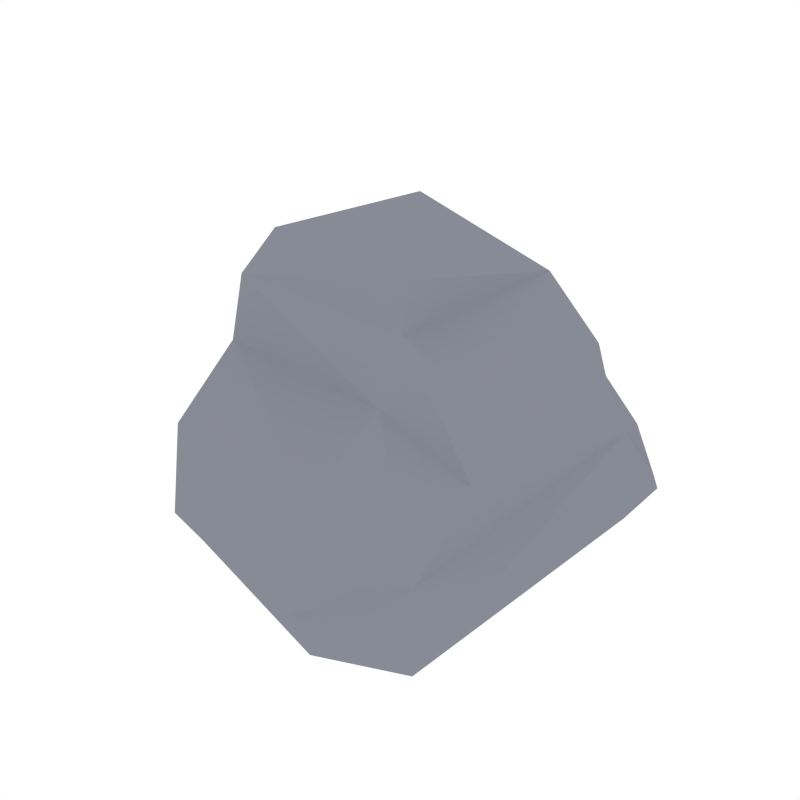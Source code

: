 # Source: Rock_3.blend  (saved by Blender 2.79.0; exported with 4.5.12 LTS)
import bpy
from mathutils import Matrix  # noqa: F401  (used for matrix-valued properties, if any)

bpy.ops.wm.read_factory_settings(use_empty=True)
scene = bpy.context.scene
scene.name = 'Scene'

# ---- collections
col_collection_1 = bpy.data.collections.new('Collection 1'); scene.collection.children.link(col_collection_1)

# ---- materials (node trees are filled in below, after node groups)
mat_rock = bpy.data.materials.new('Rock')
mat_rock.alpha_threshold = 0.0
mat_rock.diffuse_color = (0.2442, 0.2583, 0.3032, 1.0)
mat_rock.roughness = 0.5

# ---- material node trees

# ---- world
world_world = bpy.data.worlds.new('World'); scene.world = world_world
world_world.color = (1.0, 1.0, 1.0)
world_world.use_sun_shadow = False
world_world.sun_shadow_jitter_overblur = 0.0
world_world.cycles.sampling_method = 'NONE'
world_world.cycles.sample_map_resolution = 256

# ---- meshes
me_cube_017 = bpy.data.meshes.new('Cube.017')
me_cube_017.from_pydata([(-0.4383, 0.224, -0.08281), (-0.3028, 0.2057, 0.4722), (0.2247, 0.224, -0.08281), (0.1719, 0.1485, 0.3192), (-0.3751, -0.3811, -0.08281), (-0.3227, -0.2787, 0.4615), (0.1943, -0.424, -0.08281), (0.1719, -0.2042, 0.3047), (-0.006784, 0.224, -0.1213), (0.08352, 0.1027, 0.4541), (-0.006784, -0.4615, -0.1213), (0.05083, -0.277, 0.4433), (0.06165, -0.277, 0.5415), (-0.2571, -0.2529, 0.5547), (-0.2639, 0.1568, 0.5245), (-0.2963, 0.2705, 0.3745), (-2.247e-08, -0.514, -0.002045), (0.2148, -0.4739, -0.002045), (0.01039, 0.2098, 0.3196), (1.261e-08, 0.2886, -0.002045), (-0.4608, 0.2886, -0.002045), (0.2472, 0.2886, -0.002045), (0.2128, 0.2171, 0.1176), (0.1799, -0.4056, 0.07699), (-0.3933, -0.3989, 0.1821), (-0.00704, -0.4521, 0.1821), (-0.4286, 0.2317, 0.1868), (0.2128, 0.2585, 0.1176), (0.005197, 0.2508, 0.1845), (-0.4286, 0.2731, 0.1868), (0.2776, 0.2472, -0.002045), (0.2451, -0.4447, -0.002045), (-0.3933, -0.4281, -0.002045), (0.178, -0.2462, 0.1908), (-0.358, -0.2801, 0.3218), (0.02189, -0.3059, 0.3127), (0.1676, 0.1956, 0.2327), (0.178, 0.1783, 0.2317)], [], [(18, 9, 3), (22, 23, 31, 30), (22, 37, 33, 23), (35, 11, 5, 34), (8, 10, 4, 0), (5, 11, 12, 13), (7, 3, 9, 11), (2, 6, 10, 8), (24, 34, 15, 26), (15, 1, 9, 18), (12, 9, 14, 13), (9, 1, 14), (1, 5, 13, 14), (11, 9, 12), (18, 3, 36), (25, 24, 32, 16), (2, 21, 30), (2, 8, 19, 21), (15, 34, 5, 1), (26, 15, 29), (8, 0, 20, 19), (0, 26, 29, 20), (19, 28, 27, 21), (20, 29, 28, 19), (3, 37, 36), (17, 31, 23), (4, 24, 26, 0), (6, 31, 17), (21, 27, 22, 30), (4, 10, 16, 32), (6, 2, 30, 31), (33, 7, 11, 35), (24, 4, 32), (10, 6, 17, 16), (23, 25, 16, 17), (23, 33, 35, 25), (25, 35, 34, 24), (29, 15, 18, 28), (33, 37, 3, 7), (36, 37, 22, 27), (36, 27, 28, 18)])
me_cube_017.materials.append(mat_rock)
me_cube_017.use_remesh_preserve_volume = False
me_cube_017.use_remesh_preserve_attributes = False
me_cube_017.use_mirror_vertex_groups = False
me_cube_017.update()

# ---- objects
ob_rock_3 = bpy.data.objects.new('Rock_3', me_cube_017)

# ---- transforms, parenting, visibility, modifiers, constraints
ob_rock_3.location = (0.0, 0.0, 0.0)
ob_rock_3.lineart.crease_threshold = 0.0

# ---- collection membership
col_collection_1.objects.link(ob_rock_3)

# ---- scene / render settings (as saved in the file)
scene.frame_start = 1; scene.frame_end = 250; scene.frame_set(0)
scene.render.engine = 'CYCLES'
scene.render.resolution_x = 1000
scene.render.resolution_y = 1000
scene.render.dither_intensity = 0.0
scene.cycles.samples = 200
scene.cycles.sampling_pattern = 'TABULATED_SOBOL'
scene.cycles.light_sampling_threshold = 0.0
scene.cycles.use_adaptive_sampling = False
scene.cycles.use_light_tree = False
scene.cycles.caustics_reflective = False
scene.cycles.caustics_refractive = False
scene.cycles.blur_glossy = 0.0
scene.cycles.max_bounces = 2
scene.cycles.pixel_filter_type = 'GAUSSIAN'
scene.cycles.sample_clamp_indirect = 0.0
scene.view_settings.view_transform = 'Standard'
bpy.context.view_layer.update()

# ---- added for rendering (the .blend has no active camera): camera
cam_auto = bpy.data.cameras.new('AutoCamera')
cam_auto.lens = 50.0
cam_auto.sensor_width = 36.0
cam_auto.clip_end = 1000.0
ob_auto_camera = bpy.data.objects.new('AutoCamera', cam_auto)
scene.collection.objects.link(ob_auto_camera)
ob_auto_camera.location = (1.09555, -1.53726, 1.16637)
ob_auto_camera.rotation_euler = (1.09748, -7.21219e-08, 0.694738)
scene.camera = ob_auto_camera
bpy.context.view_layer.update()
